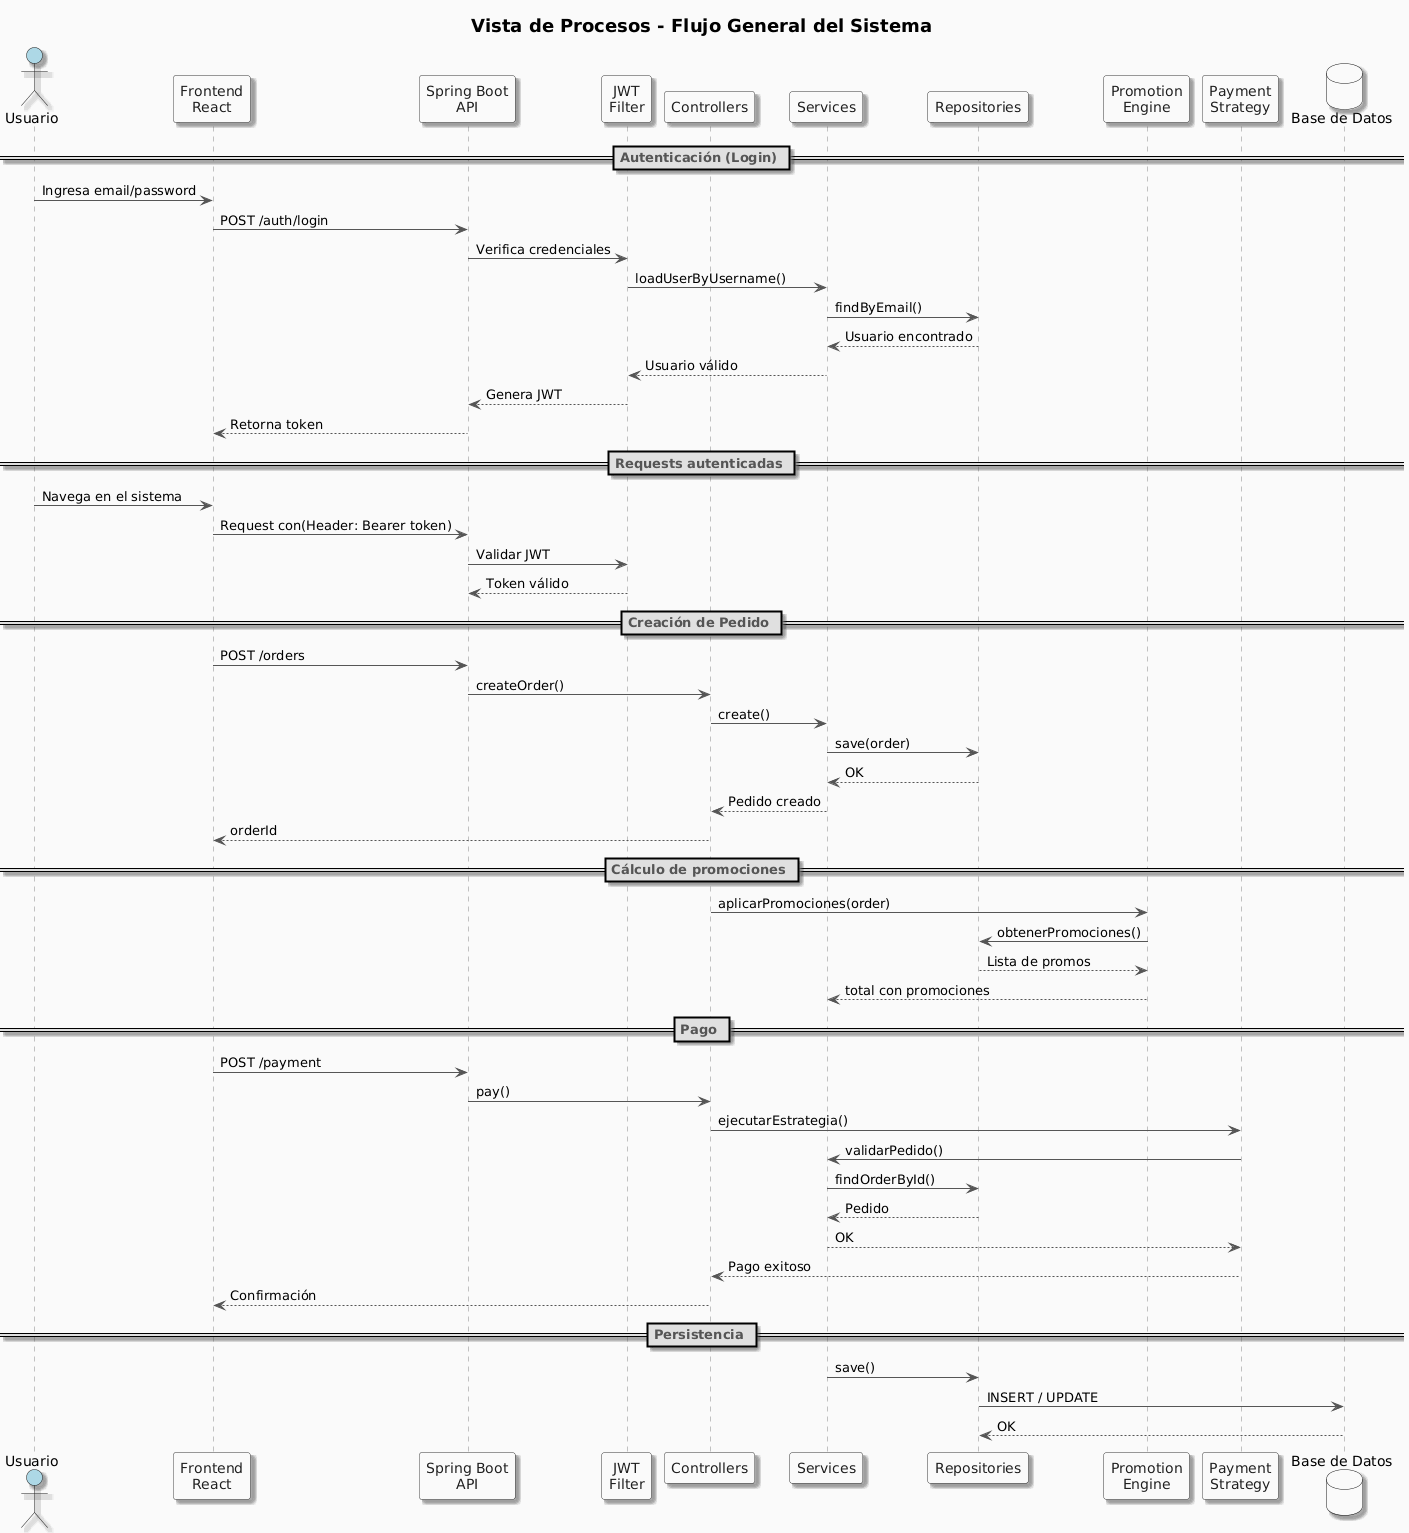

The diagram above was rendered by PlantUML. Its source (embedded in the PNG):
@startuml
title <b><size:18>Vista de Procesos - Flujo General del Sistema</size></b>

' ==== ESTILO GENERAL ====
skinparam backgroundColor #FAFAFA
skinparam shadowing true
skinparam ArrowColor #555
skinparam LifeLineBorderColor #999
skinparam LifeLineBackgroundColor #EEE
skinparam ParticipantBorderColor #333
skinparam ParticipantBackgroundColor #F8F8F8
skinparam ParticipantFontColor #202020
skinparam SequenceDividerFontColor #555
skinparam SequenceDividerBackgroundColor #E0E0E0
skinparam SequenceLifeLineBorderColor #888

' ==== PARTICIPANTES =====
actor Usuario #lightblue

participant "Frontend\nReact" as FE #white
participant "Spring Boot\nAPI" as API #white
participant "JWT\nFilter" as JWT #white
participant "Controllers" as CTRL #white
participant "Services" as SERV #white
participant "Repositories" as REPO #white
participant "Promotion\nEngine" as PROMO #white
participant "Payment\nStrategy" as PAY #white
database "Base de Datos" as DB #white

' ==== AUTENTICACIÓN ====
== <b>Autenticación (Login)</b> ==
Usuario -> FE : Ingresa email/password
FE -> API : POST /auth/login
API -> JWT : Verifica credenciales
JWT -> SERV : loadUserByUsername()
SERV -> REPO : findByEmail()
REPO --> SERV : Usuario encontrado
SERV --> JWT : Usuario válido
JWT --> API : Genera JWT
API --> FE : Retorna token

' ==== REQUESTS AUTENTICADAS ====
== <b>Requests autenticadas</b> ==
Usuario -> FE : Navega en el sistema
FE -> API : Request con(Header: Bearer token)
API -> JWT : Validar JWT
JWT --> API : Token válido

' ==== CREACIÓN DE PEDIDO ====
== <b>Creación de Pedido</b> ==
FE -> API : POST /orders
API -> CTRL : createOrder()
CTRL -> SERV : create()
SERV -> REPO : save(order)
REPO --> SERV : OK
SERV --> CTRL : Pedido creado
CTRL --> FE : orderId

' ==== PROMOCIONES ====
== <b>Cálculo de promociones</b> ==
CTRL -> PROMO : aplicarPromociones(order)
PROMO -> REPO : obtenerPromociones()
REPO --> PROMO : Lista de promos
PROMO --> SERV : total con promociones

' ==== PAGO ====
== <b>Pago</b> ==
FE -> API : POST /payment
API -> CTRL : pay()
CTRL -> PAY : ejecutarEstrategia()
PAY -> SERV : validarPedido()
SERV -> REPO : findOrderById()
REPO --> SERV : Pedido
SERV --> PAY : OK
PAY --> CTRL : Pago exitoso
CTRL --> FE : Confirmación

' ==== PERSISTENCIA ====
== <b>Persistencia</b> ==
SERV -> REPO : save()
REPO -> DB : INSERT / UPDATE
DB --> REPO : OK
@enduml